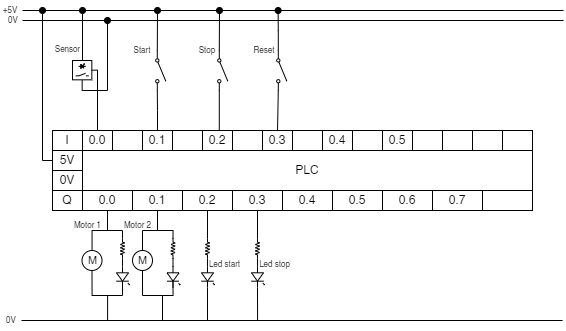

The diagram above was exported from draw.io. Its source (the exported page's mxGraphModel, read from the mxfile embedded in the PNG):
<mxGraphModel dx="978" dy="529" grid="1" gridSize="10" guides="1" tooltips="1" connect="1" arrows="1" fold="1" page="1" pageScale="1" pageWidth="900" pageHeight="1600" math="0" shadow="0">
  <root>
    <mxCell id="0" />
    <mxCell id="1" parent="0" />
    <mxCell id="ESwX7jCZYv_Et2AZPShz-1" value="PLC" style="rounded=0;whiteSpace=wrap;html=1;" vertex="1" parent="1">
      <mxGeometry x="350" y="260" width="450" height="40" as="geometry" />
    </mxCell>
    <mxCell id="ESwX7jCZYv_Et2AZPShz-23" value="I" style="rounded=0;whiteSpace=wrap;html=1;" vertex="1" parent="1">
      <mxGeometry x="320" y="240" width="30" height="20" as="geometry" />
    </mxCell>
    <mxCell id="ESwX7jCZYv_Et2AZPShz-24" value="0.0" style="rounded=0;whiteSpace=wrap;html=1;" vertex="1" parent="1">
      <mxGeometry x="350" y="240" width="30" height="20" as="geometry" />
    </mxCell>
    <mxCell id="ESwX7jCZYv_Et2AZPShz-25" value="" style="rounded=0;whiteSpace=wrap;html=1;" vertex="1" parent="1">
      <mxGeometry x="380" y="240" width="30" height="20" as="geometry" />
    </mxCell>
    <mxCell id="ESwX7jCZYv_Et2AZPShz-56" style="edgeStyle=orthogonalEdgeStyle;rounded=0;orthogonalLoop=1;jettySize=auto;html=1;entryX=1;entryY=0.8;entryDx=0;entryDy=0;endArrow=none;endFill=0;" edge="1" parent="1" source="ESwX7jCZYv_Et2AZPShz-26" target="ESwX7jCZYv_Et2AZPShz-53">
      <mxGeometry relative="1" as="geometry" />
    </mxCell>
    <mxCell id="ESwX7jCZYv_Et2AZPShz-26" value="0.1" style="rounded=0;whiteSpace=wrap;html=1;" vertex="1" parent="1">
      <mxGeometry x="410" y="240" width="30" height="20" as="geometry" />
    </mxCell>
    <mxCell id="ESwX7jCZYv_Et2AZPShz-27" value="" style="rounded=0;whiteSpace=wrap;html=1;" vertex="1" parent="1">
      <mxGeometry x="440" y="240" width="30" height="20" as="geometry" />
    </mxCell>
    <mxCell id="ESwX7jCZYv_Et2AZPShz-58" style="edgeStyle=orthogonalEdgeStyle;rounded=0;orthogonalLoop=1;jettySize=auto;html=1;exitX=0.5;exitY=0;exitDx=0;exitDy=0;entryX=1;entryY=0.8;entryDx=0;entryDy=0;endArrow=none;endFill=0;" edge="1" parent="1" source="ESwX7jCZYv_Et2AZPShz-28" target="ESwX7jCZYv_Et2AZPShz-57">
      <mxGeometry relative="1" as="geometry" />
    </mxCell>
    <mxCell id="ESwX7jCZYv_Et2AZPShz-28" value="0.2" style="rounded=0;whiteSpace=wrap;html=1;" vertex="1" parent="1">
      <mxGeometry x="470" y="240" width="30" height="20" as="geometry" />
    </mxCell>
    <mxCell id="ESwX7jCZYv_Et2AZPShz-29" value="" style="rounded=0;whiteSpace=wrap;html=1;" vertex="1" parent="1">
      <mxGeometry x="500" y="240" width="30" height="20" as="geometry" />
    </mxCell>
    <mxCell id="ESwX7jCZYv_Et2AZPShz-60" style="edgeStyle=orthogonalEdgeStyle;rounded=0;orthogonalLoop=1;jettySize=auto;html=1;exitX=0.5;exitY=0;exitDx=0;exitDy=0;entryX=1;entryY=0.8;entryDx=0;entryDy=0;endArrow=none;endFill=0;" edge="1" parent="1" source="ESwX7jCZYv_Et2AZPShz-30" target="ESwX7jCZYv_Et2AZPShz-59">
      <mxGeometry relative="1" as="geometry" />
    </mxCell>
    <mxCell id="ESwX7jCZYv_Et2AZPShz-30" value="0.3" style="rounded=0;whiteSpace=wrap;html=1;" vertex="1" parent="1">
      <mxGeometry x="530" y="240" width="30" height="20" as="geometry" />
    </mxCell>
    <mxCell id="ESwX7jCZYv_Et2AZPShz-31" value="" style="rounded=0;whiteSpace=wrap;html=1;" vertex="1" parent="1">
      <mxGeometry x="560" y="240" width="30" height="20" as="geometry" />
    </mxCell>
    <mxCell id="ESwX7jCZYv_Et2AZPShz-32" value="0.4" style="rounded=0;whiteSpace=wrap;html=1;" vertex="1" parent="1">
      <mxGeometry x="590" y="240" width="30" height="20" as="geometry" />
    </mxCell>
    <mxCell id="ESwX7jCZYv_Et2AZPShz-33" value="" style="rounded=0;whiteSpace=wrap;html=1;" vertex="1" parent="1">
      <mxGeometry x="620" y="240" width="30" height="20" as="geometry" />
    </mxCell>
    <mxCell id="ESwX7jCZYv_Et2AZPShz-34" value="0.5" style="rounded=0;whiteSpace=wrap;html=1;" vertex="1" parent="1">
      <mxGeometry x="650" y="240" width="30" height="20" as="geometry" />
    </mxCell>
    <mxCell id="ESwX7jCZYv_Et2AZPShz-35" value="" style="rounded=0;whiteSpace=wrap;html=1;" vertex="1" parent="1">
      <mxGeometry x="680" y="240" width="30" height="20" as="geometry" />
    </mxCell>
    <mxCell id="ESwX7jCZYv_Et2AZPShz-36" value="" style="rounded=0;whiteSpace=wrap;html=1;" vertex="1" parent="1">
      <mxGeometry x="710" y="240" width="30" height="20" as="geometry" />
    </mxCell>
    <mxCell id="ESwX7jCZYv_Et2AZPShz-37" value="" style="rounded=0;whiteSpace=wrap;html=1;" vertex="1" parent="1">
      <mxGeometry x="740" y="240" width="30" height="20" as="geometry" />
    </mxCell>
    <mxCell id="ESwX7jCZYv_Et2AZPShz-38" value="" style="rounded=0;whiteSpace=wrap;html=1;" vertex="1" parent="1">
      <mxGeometry x="770" y="240" width="30" height="20" as="geometry" />
    </mxCell>
    <mxCell id="ESwX7jCZYv_Et2AZPShz-40" value="5V" style="rounded=0;whiteSpace=wrap;html=1;" vertex="1" parent="1">
      <mxGeometry x="320" y="260" width="30" height="20" as="geometry" />
    </mxCell>
    <mxCell id="ESwX7jCZYv_Et2AZPShz-41" value="0V" style="rounded=0;whiteSpace=wrap;html=1;" vertex="1" parent="1">
      <mxGeometry x="320" y="280" width="30" height="20" as="geometry" />
    </mxCell>
    <mxCell id="ESwX7jCZYv_Et2AZPShz-42" value="Q" style="rounded=0;whiteSpace=wrap;html=1;" vertex="1" parent="1">
      <mxGeometry x="320" y="300" width="30" height="20" as="geometry" />
    </mxCell>
    <mxCell id="ESwX7jCZYv_Et2AZPShz-43" value="0.0" style="rounded=0;whiteSpace=wrap;html=1;" vertex="1" parent="1">
      <mxGeometry x="350" y="300" width="50" height="20" as="geometry" />
    </mxCell>
    <mxCell id="ESwX7jCZYv_Et2AZPShz-44" value="0.1" style="rounded=0;whiteSpace=wrap;html=1;" vertex="1" parent="1">
      <mxGeometry x="400" y="300" width="50" height="20" as="geometry" />
    </mxCell>
    <mxCell id="ESwX7jCZYv_Et2AZPShz-45" value="0.2" style="rounded=0;whiteSpace=wrap;html=1;" vertex="1" parent="1">
      <mxGeometry x="450" y="300" width="50" height="20" as="geometry" />
    </mxCell>
    <mxCell id="ESwX7jCZYv_Et2AZPShz-46" value="0.3" style="rounded=0;whiteSpace=wrap;html=1;" vertex="1" parent="1">
      <mxGeometry x="500" y="300" width="50" height="20" as="geometry" />
    </mxCell>
    <mxCell id="ESwX7jCZYv_Et2AZPShz-47" value="0.4" style="rounded=0;whiteSpace=wrap;html=1;" vertex="1" parent="1">
      <mxGeometry x="550" y="300" width="50" height="20" as="geometry" />
    </mxCell>
    <mxCell id="ESwX7jCZYv_Et2AZPShz-48" value="0.5" style="rounded=0;whiteSpace=wrap;html=1;" vertex="1" parent="1">
      <mxGeometry x="600" y="300" width="50" height="20" as="geometry" />
    </mxCell>
    <mxCell id="ESwX7jCZYv_Et2AZPShz-49" value="0.6" style="rounded=0;whiteSpace=wrap;html=1;" vertex="1" parent="1">
      <mxGeometry x="650" y="300" width="50" height="20" as="geometry" />
    </mxCell>
    <mxCell id="ESwX7jCZYv_Et2AZPShz-50" value="0.7" style="rounded=0;whiteSpace=wrap;html=1;" vertex="1" parent="1">
      <mxGeometry x="700" y="300" width="50" height="20" as="geometry" />
    </mxCell>
    <mxCell id="ESwX7jCZYv_Et2AZPShz-51" value="" style="rounded=0;whiteSpace=wrap;html=1;" vertex="1" parent="1">
      <mxGeometry x="750" y="300" width="50" height="20" as="geometry" />
    </mxCell>
    <mxCell id="ESwX7jCZYv_Et2AZPShz-53" value="" style="html=1;shape=mxgraph.electrical.electro-mechanical.singleSwitch;aspect=fixed;elSwitchState=off;rotation=90;" vertex="1" parent="1">
      <mxGeometry x="408" y="175" width="40" height="10.67" as="geometry" />
    </mxCell>
    <mxCell id="ESwX7jCZYv_Et2AZPShz-57" value="" style="html=1;shape=mxgraph.electrical.electro-mechanical.singleSwitch;aspect=fixed;elSwitchState=off;rotation=90;" vertex="1" parent="1">
      <mxGeometry x="470" y="174.99999999999997" width="40" height="10.67" as="geometry" />
    </mxCell>
    <mxCell id="ESwX7jCZYv_Et2AZPShz-77" style="edgeStyle=orthogonalEdgeStyle;rounded=0;orthogonalLoop=1;jettySize=auto;html=1;exitX=0;exitY=0.8;exitDx=0;exitDy=0;endArrow=oval;endFill=1;" edge="1" parent="1" source="ESwX7jCZYv_Et2AZPShz-59">
      <mxGeometry relative="1" as="geometry">
        <mxPoint x="545.6216216216216" y="120" as="targetPoint" />
      </mxGeometry>
    </mxCell>
    <mxCell id="ESwX7jCZYv_Et2AZPShz-59" value="" style="html=1;shape=mxgraph.electrical.electro-mechanical.singleSwitch;aspect=fixed;elSwitchState=off;rotation=90;" vertex="1" parent="1">
      <mxGeometry x="529" y="174.99999999999997" width="40" height="10.67" as="geometry" />
    </mxCell>
    <mxCell id="ESwX7jCZYv_Et2AZPShz-61" value="" style="endArrow=none;html=1;rounded=0;" edge="1" parent="1">
      <mxGeometry width="50" height="50" relative="1" as="geometry">
        <mxPoint x="427.00000000003024" y="120" as="sourcePoint" />
        <mxPoint x="831.1111111111111" y="120" as="targetPoint" />
      </mxGeometry>
    </mxCell>
    <mxCell id="ESwX7jCZYv_Et2AZPShz-62" value="" style="endArrow=oval;html=1;rounded=0;exitX=0;exitY=0.5;exitDx=0;exitDy=0;edgeStyle=orthogonalEdgeStyle;endFill=1;" edge="1" parent="1" source="ESwX7jCZYv_Et2AZPShz-40">
      <mxGeometry width="50" height="50" relative="1" as="geometry">
        <mxPoint x="310" y="270" as="sourcePoint" />
        <mxPoint x="310" y="120" as="targetPoint" />
      </mxGeometry>
    </mxCell>
    <mxCell id="ESwX7jCZYv_Et2AZPShz-63" value="" style="endArrow=none;html=1;rounded=0;" edge="1" parent="1">
      <mxGeometry width="50" height="50" relative="1" as="geometry">
        <mxPoint x="290" y="130" as="sourcePoint" />
        <mxPoint x="831.1111111111111" y="130" as="targetPoint" />
      </mxGeometry>
    </mxCell>
    <mxCell id="ESwX7jCZYv_Et2AZPShz-66" value="" style="endArrow=none;html=1;rounded=0;" edge="1" parent="1">
      <mxGeometry width="50" height="50" relative="1" as="geometry">
        <mxPoint x="290" y="120" as="sourcePoint" />
        <mxPoint x="307.9999999999932" y="120" as="targetPoint" />
      </mxGeometry>
    </mxCell>
    <mxCell id="ESwX7jCZYv_Et2AZPShz-68" value="+5V" style="text;html=1;strokeColor=none;fillColor=none;align=center;verticalAlign=middle;whiteSpace=wrap;rounded=0;fontSize=8;" vertex="1" parent="1">
      <mxGeometry x="268" y="110" width="20" height="20" as="geometry" />
    </mxCell>
    <mxCell id="ESwX7jCZYv_Et2AZPShz-69" value="0V" style="text;html=1;strokeColor=none;fillColor=none;align=center;verticalAlign=middle;whiteSpace=wrap;rounded=0;fontSize=8;" vertex="1" parent="1">
      <mxGeometry x="271" y="120" width="20" height="20" as="geometry" />
    </mxCell>
    <mxCell id="ESwX7jCZYv_Et2AZPShz-70" value="" style="endArrow=none;html=1;rounded=0;" edge="1" parent="1">
      <mxGeometry width="50" height="50" relative="1" as="geometry">
        <mxPoint x="289" y="430" as="sourcePoint" />
        <mxPoint x="830.1111111111111" y="430" as="targetPoint" />
      </mxGeometry>
    </mxCell>
    <mxCell id="ESwX7jCZYv_Et2AZPShz-71" value="0V" style="text;html=1;strokeColor=none;fillColor=none;align=center;verticalAlign=middle;whiteSpace=wrap;rounded=0;fontSize=8;" vertex="1" parent="1">
      <mxGeometry x="269" y="420" width="20" height="20" as="geometry" />
    </mxCell>
    <mxCell id="ESwX7jCZYv_Et2AZPShz-72" value="" style="endArrow=none;html=1;rounded=0;entryX=0;entryY=0.8;entryDx=0;entryDy=0;startArrow=oval;startFill=1;" edge="1" parent="1" target="ESwX7jCZYv_Et2AZPShz-53">
      <mxGeometry width="50" height="50" relative="1" as="geometry">
        <mxPoint x="425" y="120" as="sourcePoint" />
        <mxPoint x="450" y="180" as="targetPoint" />
      </mxGeometry>
    </mxCell>
    <mxCell id="ESwX7jCZYv_Et2AZPShz-75" value="" style="endArrow=none;html=1;rounded=0;" edge="1" parent="1">
      <mxGeometry width="50" height="50" relative="1" as="geometry">
        <mxPoint x="312.00000000000705" y="120" as="sourcePoint" />
        <mxPoint x="422.99999999996976" y="120" as="targetPoint" />
      </mxGeometry>
    </mxCell>
    <mxCell id="ESwX7jCZYv_Et2AZPShz-76" value="" style="endArrow=none;html=1;rounded=0;entryX=0;entryY=0.8;entryDx=0;entryDy=0;endFill=0;startArrow=oval;startFill=1;" edge="1" parent="1" target="ESwX7jCZYv_Et2AZPShz-57">
      <mxGeometry width="50" height="50" relative="1" as="geometry">
        <mxPoint x="487" y="120" as="sourcePoint" />
        <mxPoint x="520" y="190" as="targetPoint" />
      </mxGeometry>
    </mxCell>
    <mxCell id="ESwX7jCZYv_Et2AZPShz-78" value="Start" style="text;html=1;strokeColor=none;fillColor=none;align=center;verticalAlign=middle;whiteSpace=wrap;rounded=0;fontSize=8;" vertex="1" parent="1">
      <mxGeometry x="400" y="155" width="20" height="10" as="geometry" />
    </mxCell>
    <mxCell id="ESwX7jCZYv_Et2AZPShz-79" value="Stop" style="text;html=1;strokeColor=none;fillColor=none;align=center;verticalAlign=middle;whiteSpace=wrap;rounded=0;fontSize=8;" vertex="1" parent="1">
      <mxGeometry x="465" y="155" width="20" height="10" as="geometry" />
    </mxCell>
    <mxCell id="ESwX7jCZYv_Et2AZPShz-80" value="Reset" style="text;html=1;strokeColor=none;fillColor=none;align=center;verticalAlign=middle;whiteSpace=wrap;rounded=0;fontSize=8;" vertex="1" parent="1">
      <mxGeometry x="517" y="155" width="30" height="10" as="geometry" />
    </mxCell>
    <mxCell id="ESwX7jCZYv_Et2AZPShz-85" value="" style="group" vertex="1" connectable="0" parent="1">
      <mxGeometry x="340" y="170" width="19.329999999999984" height="19.330000000000013" as="geometry" />
    </mxCell>
    <mxCell id="ESwX7jCZYv_Et2AZPShz-87" style="edgeStyle=orthogonalEdgeStyle;rounded=0;orthogonalLoop=1;jettySize=auto;html=1;exitX=0.5;exitY=1;exitDx=0;exitDy=0;endArrow=oval;endFill=1;" edge="1" parent="ESwX7jCZYv_Et2AZPShz-85" source="ESwX7jCZYv_Et2AZPShz-82">
      <mxGeometry relative="1" as="geometry">
        <mxPoint x="35" y="-40" as="targetPoint" />
        <Array as="points">
          <mxPoint x="10" y="30" />
          <mxPoint x="35" y="30" />
        </Array>
      </mxGeometry>
    </mxCell>
    <mxCell id="ESwX7jCZYv_Et2AZPShz-82" value="" style="whiteSpace=wrap;html=1;aspect=fixed;" vertex="1" parent="ESwX7jCZYv_Et2AZPShz-85">
      <mxGeometry width="19.33" height="19.33" as="geometry" />
    </mxCell>
    <mxCell id="ESwX7jCZYv_Et2AZPShz-86" style="edgeStyle=orthogonalEdgeStyle;rounded=0;orthogonalLoop=1;jettySize=auto;html=1;endArrow=oval;endFill=1;" edge="1" parent="ESwX7jCZYv_Et2AZPShz-85">
      <mxGeometry relative="1" as="geometry">
        <mxPoint x="10" y="-50" as="targetPoint" />
        <mxPoint x="10" as="sourcePoint" />
      </mxGeometry>
    </mxCell>
    <mxCell id="ESwX7jCZYv_Et2AZPShz-83" value="" style="verticalLabelPosition=bottom;shadow=0;dashed=0;align=center;html=1;verticalAlign=top;shape=mxgraph.electrical.opto_electronics.photodiode;pointerEvents=1;fillColor=#000000;" vertex="1" parent="ESwX7jCZYv_Et2AZPShz-85">
      <mxGeometry x="6.089999999999975" y="3" width="7.15" height="5" as="geometry" />
    </mxCell>
    <mxCell id="ESwX7jCZYv_Et2AZPShz-84" value="" style="pointerEvents=1;verticalLabelPosition=bottom;shadow=0;dashed=0;align=center;html=1;verticalAlign=top;shape=mxgraph.electrical.electro-mechanical.make_contact;" vertex="1" parent="ESwX7jCZYv_Et2AZPShz-85">
      <mxGeometry x="3.3000000000000114" y="12.830000000000013" width="12.72" height="2.5" as="geometry" />
    </mxCell>
    <mxCell id="ESwX7jCZYv_Et2AZPShz-88" style="edgeStyle=orthogonalEdgeStyle;rounded=0;orthogonalLoop=1;jettySize=auto;html=1;entryX=0.5;entryY=0;entryDx=0;entryDy=0;endArrow=none;endFill=0;" edge="1" parent="1" source="ESwX7jCZYv_Et2AZPShz-82" target="ESwX7jCZYv_Et2AZPShz-24">
      <mxGeometry relative="1" as="geometry">
        <Array as="points">
          <mxPoint x="365" y="180" />
        </Array>
      </mxGeometry>
    </mxCell>
    <mxCell id="ESwX7jCZYv_Et2AZPShz-89" value="Sensor" style="text;html=1;strokeColor=none;fillColor=none;align=center;verticalAlign=middle;whiteSpace=wrap;rounded=0;fontSize=8;" vertex="1" parent="1">
      <mxGeometry x="321.5" y="155" width="27" height="8" as="geometry" />
    </mxCell>
    <mxCell id="ESwX7jCZYv_Et2AZPShz-91" style="edgeStyle=orthogonalEdgeStyle;rounded=0;orthogonalLoop=1;jettySize=auto;html=1;entryX=0.5;entryY=1;entryDx=0;entryDy=0;endArrow=none;endFill=0;" edge="1" parent="1" source="ESwX7jCZYv_Et2AZPShz-90" target="ESwX7jCZYv_Et2AZPShz-43">
      <mxGeometry relative="1" as="geometry" />
    </mxCell>
    <mxCell id="ESwX7jCZYv_Et2AZPShz-92" style="edgeStyle=orthogonalEdgeStyle;rounded=0;orthogonalLoop=1;jettySize=auto;html=1;exitX=0.5;exitY=1;exitDx=0;exitDy=0;endArrow=none;endFill=0;" edge="1" parent="1" source="ESwX7jCZYv_Et2AZPShz-90">
      <mxGeometry relative="1" as="geometry">
        <mxPoint x="375.09859154929586" y="430" as="targetPoint" />
      </mxGeometry>
    </mxCell>
    <mxCell id="ESwX7jCZYv_Et2AZPShz-90" value="M" style="verticalLabelPosition=middle;shadow=0;dashed=0;align=center;html=1;verticalAlign=middle;strokeWidth=1;shape=ellipse;aspect=fixed;fontSize=11;" vertex="1" parent="1">
      <mxGeometry x="349.5" y="360" width="20" height="20" as="geometry" />
    </mxCell>
    <mxCell id="ESwX7jCZYv_Et2AZPShz-97" style="edgeStyle=orthogonalEdgeStyle;rounded=0;orthogonalLoop=1;jettySize=auto;html=1;exitX=0;exitY=0.5;exitDx=0;exitDy=0;exitPerimeter=0;endArrow=none;endFill=0;" edge="1" parent="1" source="ESwX7jCZYv_Et2AZPShz-96">
      <mxGeometry relative="1" as="geometry">
        <mxPoint x="370" y="340" as="targetPoint" />
        <Array as="points">
          <mxPoint x="390" y="340" />
        </Array>
      </mxGeometry>
    </mxCell>
    <mxCell id="ESwX7jCZYv_Et2AZPShz-96" value="" style="pointerEvents=1;verticalLabelPosition=bottom;shadow=0;dashed=0;align=center;html=1;verticalAlign=top;shape=mxgraph.electrical.resistors.resistor_2;rotation=90;" vertex="1" parent="1">
      <mxGeometry x="380" y="356" width="20" height="4" as="geometry" />
    </mxCell>
    <mxCell id="ESwX7jCZYv_Et2AZPShz-100" style="edgeStyle=orthogonalEdgeStyle;rounded=0;orthogonalLoop=1;jettySize=auto;html=1;exitX=0;exitY=0.54;exitDx=0;exitDy=0;exitPerimeter=0;entryX=1;entryY=0.5;entryDx=0;entryDy=0;entryPerimeter=0;endArrow=none;endFill=0;" edge="1" parent="1" source="ESwX7jCZYv_Et2AZPShz-98" target="ESwX7jCZYv_Et2AZPShz-96">
      <mxGeometry relative="1" as="geometry" />
    </mxCell>
    <mxCell id="ESwX7jCZYv_Et2AZPShz-98" value="" style="verticalLabelPosition=bottom;shadow=0;dashed=0;align=center;html=1;verticalAlign=top;shape=mxgraph.electrical.opto_electronics.led_1;pointerEvents=1;rotation=90;" vertex="1" parent="1">
      <mxGeometry x="380" y="380" width="21" height="13" as="geometry" />
    </mxCell>
    <mxCell id="ESwX7jCZYv_Et2AZPShz-102" value="" style="endArrow=none;html=1;rounded=0;entryX=1;entryY=0.54;entryDx=0;entryDy=0;entryPerimeter=0;edgeStyle=orthogonalEdgeStyle;" edge="1" parent="1">
      <mxGeometry width="50" height="50" relative="1" as="geometry">
        <mxPoint x="360" y="405" as="sourcePoint" />
        <mxPoint x="389.98" y="392" as="targetPoint" />
        <Array as="points">
          <mxPoint x="390" y="405" />
        </Array>
      </mxGeometry>
    </mxCell>
    <mxCell id="ESwX7jCZYv_Et2AZPShz-112" style="edgeStyle=orthogonalEdgeStyle;rounded=0;orthogonalLoop=1;jettySize=auto;html=1;exitX=0.5;exitY=1;exitDx=0;exitDy=0;endArrow=none;endFill=0;" edge="1" parent="1" source="ESwX7jCZYv_Et2AZPShz-103">
      <mxGeometry relative="1" as="geometry">
        <mxPoint x="430" y="430" as="targetPoint" />
      </mxGeometry>
    </mxCell>
    <mxCell id="ESwX7jCZYv_Et2AZPShz-115" style="edgeStyle=orthogonalEdgeStyle;rounded=0;orthogonalLoop=1;jettySize=auto;html=1;entryX=0.5;entryY=1;entryDx=0;entryDy=0;endArrow=none;endFill=0;" edge="1" parent="1" source="ESwX7jCZYv_Et2AZPShz-103" target="ESwX7jCZYv_Et2AZPShz-44">
      <mxGeometry relative="1" as="geometry" />
    </mxCell>
    <mxCell id="ESwX7jCZYv_Et2AZPShz-103" value="M" style="verticalLabelPosition=middle;shadow=0;dashed=0;align=center;html=1;verticalAlign=middle;strokeWidth=1;shape=ellipse;aspect=fixed;fontSize=11;" vertex="1" parent="1">
      <mxGeometry x="400" y="360" width="20" height="20" as="geometry" />
    </mxCell>
    <mxCell id="ESwX7jCZYv_Et2AZPShz-105" value="" style="pointerEvents=1;verticalLabelPosition=bottom;shadow=0;dashed=0;align=center;html=1;verticalAlign=top;shape=mxgraph.electrical.resistors.resistor_2;rotation=90;" vertex="1" parent="1">
      <mxGeometry x="430.5" y="356" width="20" height="4" as="geometry" />
    </mxCell>
    <mxCell id="ESwX7jCZYv_Et2AZPShz-106" style="edgeStyle=orthogonalEdgeStyle;rounded=0;orthogonalLoop=1;jettySize=auto;html=1;exitX=0;exitY=0.54;exitDx=0;exitDy=0;exitPerimeter=0;entryX=1;entryY=0.5;entryDx=0;entryDy=0;entryPerimeter=0;endArrow=none;endFill=0;" edge="1" parent="1" source="ESwX7jCZYv_Et2AZPShz-107" target="ESwX7jCZYv_Et2AZPShz-105">
      <mxGeometry relative="1" as="geometry" />
    </mxCell>
    <mxCell id="ESwX7jCZYv_Et2AZPShz-107" value="" style="verticalLabelPosition=bottom;shadow=0;dashed=0;align=center;html=1;verticalAlign=top;shape=mxgraph.electrical.opto_electronics.led_1;pointerEvents=1;rotation=90;" vertex="1" parent="1">
      <mxGeometry x="430.5" y="380" width="21" height="13" as="geometry" />
    </mxCell>
    <mxCell id="ESwX7jCZYv_Et2AZPShz-114" value="" style="endArrow=none;html=1;rounded=0;entryX=1;entryY=0.54;entryDx=0;entryDy=0;entryPerimeter=0;edgeStyle=orthogonalEdgeStyle;" edge="1" parent="1">
      <mxGeometry width="50" height="50" relative="1" as="geometry">
        <mxPoint x="430" y="405" as="sourcePoint" />
        <mxPoint x="440.48" y="391.99999999999994" as="targetPoint" />
        <Array as="points">
          <mxPoint x="441" y="405" />
        </Array>
      </mxGeometry>
    </mxCell>
    <mxCell id="ESwX7jCZYv_Et2AZPShz-116" value="" style="endArrow=none;html=1;rounded=0;entryX=0;entryY=0.5;entryDx=0;entryDy=0;entryPerimeter=0;exitX=0.5;exitY=1;exitDx=0;exitDy=0;edgeStyle=orthogonalEdgeStyle;" edge="1" parent="1" source="ESwX7jCZYv_Et2AZPShz-44" target="ESwX7jCZYv_Et2AZPShz-105">
      <mxGeometry width="50" height="50" relative="1" as="geometry">
        <mxPoint x="370" y="360" as="sourcePoint" />
        <mxPoint x="420" y="310" as="targetPoint" />
        <Array as="points">
          <mxPoint x="425" y="340" />
          <mxPoint x="441" y="340" />
        </Array>
      </mxGeometry>
    </mxCell>
    <mxCell id="ESwX7jCZYv_Et2AZPShz-119" style="edgeStyle=orthogonalEdgeStyle;rounded=0;orthogonalLoop=1;jettySize=auto;html=1;exitX=0;exitY=0.5;exitDx=0;exitDy=0;exitPerimeter=0;entryX=0.5;entryY=1;entryDx=0;entryDy=0;endArrow=none;endFill=0;" edge="1" parent="1" source="ESwX7jCZYv_Et2AZPShz-117" target="ESwX7jCZYv_Et2AZPShz-45">
      <mxGeometry relative="1" as="geometry" />
    </mxCell>
    <mxCell id="ESwX7jCZYv_Et2AZPShz-120" style="edgeStyle=orthogonalEdgeStyle;rounded=0;orthogonalLoop=1;jettySize=auto;html=1;exitX=1;exitY=0.5;exitDx=0;exitDy=0;exitPerimeter=0;entryX=0;entryY=0.54;entryDx=0;entryDy=0;entryPerimeter=0;endArrow=none;endFill=0;" edge="1" parent="1" source="ESwX7jCZYv_Et2AZPShz-117" target="ESwX7jCZYv_Et2AZPShz-118">
      <mxGeometry relative="1" as="geometry" />
    </mxCell>
    <mxCell id="ESwX7jCZYv_Et2AZPShz-117" value="" style="pointerEvents=1;verticalLabelPosition=bottom;shadow=0;dashed=0;align=center;html=1;verticalAlign=top;shape=mxgraph.electrical.resistors.resistor_2;rotation=90;" vertex="1" parent="1">
      <mxGeometry x="465" y="356" width="20" height="4" as="geometry" />
    </mxCell>
    <mxCell id="ESwX7jCZYv_Et2AZPShz-121" style="edgeStyle=orthogonalEdgeStyle;rounded=0;orthogonalLoop=1;jettySize=auto;html=1;exitX=1;exitY=0.54;exitDx=0;exitDy=0;exitPerimeter=0;endArrow=none;endFill=0;" edge="1" parent="1" source="ESwX7jCZYv_Et2AZPShz-118">
      <mxGeometry relative="1" as="geometry">
        <mxPoint x="475" y="430" as="targetPoint" />
      </mxGeometry>
    </mxCell>
    <mxCell id="ESwX7jCZYv_Et2AZPShz-118" value="" style="verticalLabelPosition=bottom;shadow=0;dashed=0;align=center;html=1;verticalAlign=top;shape=mxgraph.electrical.opto_electronics.led_1;pointerEvents=1;rotation=90;" vertex="1" parent="1">
      <mxGeometry x="465" y="380" width="21" height="13" as="geometry" />
    </mxCell>
    <mxCell id="ESwX7jCZYv_Et2AZPShz-122" style="edgeStyle=orthogonalEdgeStyle;rounded=0;orthogonalLoop=1;jettySize=auto;html=1;exitX=1;exitY=0.5;exitDx=0;exitDy=0;exitPerimeter=0;entryX=0;entryY=0.54;entryDx=0;entryDy=0;entryPerimeter=0;endArrow=none;endFill=0;" edge="1" parent="1" source="ESwX7jCZYv_Et2AZPShz-123" target="ESwX7jCZYv_Et2AZPShz-124">
      <mxGeometry relative="1" as="geometry" />
    </mxCell>
    <mxCell id="ESwX7jCZYv_Et2AZPShz-125" style="edgeStyle=orthogonalEdgeStyle;rounded=0;orthogonalLoop=1;jettySize=auto;html=1;exitX=0;exitY=0.5;exitDx=0;exitDy=0;exitPerimeter=0;entryX=0.5;entryY=1;entryDx=0;entryDy=0;endArrow=none;endFill=0;" edge="1" parent="1" source="ESwX7jCZYv_Et2AZPShz-123" target="ESwX7jCZYv_Et2AZPShz-46">
      <mxGeometry relative="1" as="geometry" />
    </mxCell>
    <mxCell id="ESwX7jCZYv_Et2AZPShz-123" value="" style="pointerEvents=1;verticalLabelPosition=bottom;shadow=0;dashed=0;align=center;html=1;verticalAlign=top;shape=mxgraph.electrical.resistors.resistor_2;rotation=90;" vertex="1" parent="1">
      <mxGeometry x="515" y="356" width="20" height="4" as="geometry" />
    </mxCell>
    <mxCell id="ESwX7jCZYv_Et2AZPShz-127" style="edgeStyle=orthogonalEdgeStyle;rounded=0;orthogonalLoop=1;jettySize=auto;html=1;exitX=1;exitY=0.54;exitDx=0;exitDy=0;exitPerimeter=0;endArrow=none;endFill=0;" edge="1" parent="1" source="ESwX7jCZYv_Et2AZPShz-124">
      <mxGeometry relative="1" as="geometry">
        <mxPoint x="525.0769230769231" y="430" as="targetPoint" />
      </mxGeometry>
    </mxCell>
    <mxCell id="ESwX7jCZYv_Et2AZPShz-124" value="" style="verticalLabelPosition=bottom;shadow=0;dashed=0;align=center;html=1;verticalAlign=top;shape=mxgraph.electrical.opto_electronics.led_1;pointerEvents=1;rotation=90;" vertex="1" parent="1">
      <mxGeometry x="515" y="380" width="21" height="13" as="geometry" />
    </mxCell>
    <mxCell id="ESwX7jCZYv_Et2AZPShz-129" value="Motor 1" style="text;html=1;strokeColor=none;fillColor=none;align=center;verticalAlign=middle;whiteSpace=wrap;rounded=0;fontSize=8;" vertex="1" parent="1">
      <mxGeometry x="336.5" y="331" width="37" height="8" as="geometry" />
    </mxCell>
    <mxCell id="ESwX7jCZYv_Et2AZPShz-131" value="Motor 2" style="text;html=1;strokeColor=none;fillColor=none;align=center;verticalAlign=middle;whiteSpace=wrap;rounded=0;fontSize=8;" vertex="1" parent="1">
      <mxGeometry x="387" y="331" width="37" height="8" as="geometry" />
    </mxCell>
    <mxCell id="ESwX7jCZYv_Et2AZPShz-132" value="Led start" style="text;html=1;strokeColor=none;fillColor=none;align=center;verticalAlign=middle;whiteSpace=wrap;rounded=0;fontSize=8;" vertex="1" parent="1">
      <mxGeometry x="474" y="370" width="37" height="8" as="geometry" />
    </mxCell>
    <mxCell id="ESwX7jCZYv_Et2AZPShz-133" value="Led stop" style="text;html=1;strokeColor=none;fillColor=none;align=center;verticalAlign=middle;whiteSpace=wrap;rounded=0;fontSize=8;" vertex="1" parent="1">
      <mxGeometry x="523.5" y="370" width="37" height="8" as="geometry" />
    </mxCell>
  </root>
</mxGraphModel>